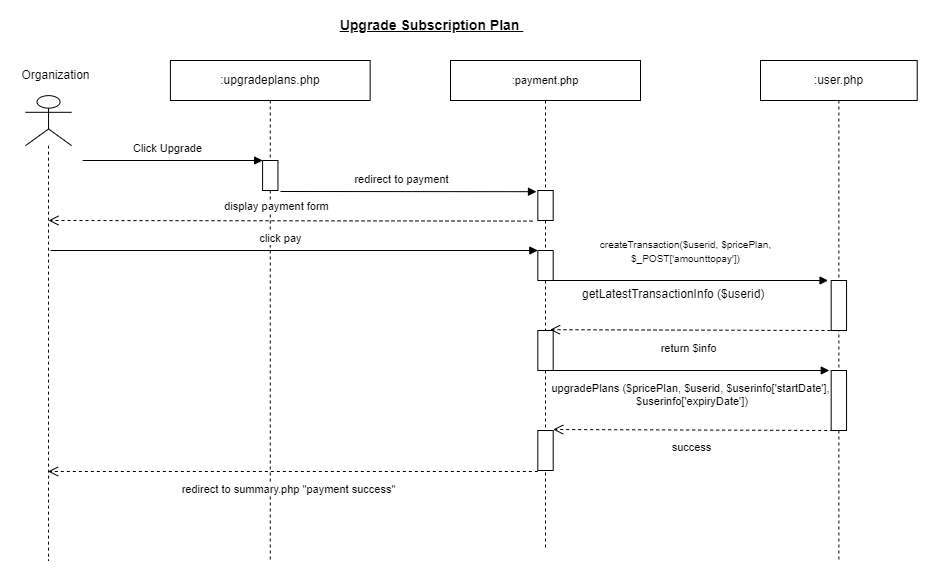

The diagram above was exported from draw.io. Its source (the exported page's mxGraphModel, read from the mxfile embedded in the PNG):
<mxGraphModel dx="1276" dy="614" grid="1" gridSize="10" guides="1" tooltips="1" connect="1" arrows="1" fold="1" page="1" pageScale="1" pageWidth="1169" pageHeight="827" math="0" shadow="0">
  <root>
    <mxCell id="0" />
    <mxCell id="1" parent="0" />
    <mxCell id="2" value=":user.php" style="shape=umlLifeline;perimeter=lifelinePerimeter;whiteSpace=wrap;html=1;container=0;collapsible=0;recursiveResize=0;outlineConnect=0;" vertex="1" parent="1">
      <mxGeometry x="880" y="140" width="156.72" height="500" as="geometry" />
    </mxCell>
    <mxCell id="3" value="Click Upgrade" style="html=1;verticalAlign=bottom;endArrow=block;rounded=0;elbow=vertical;" edge="1" parent="1">
      <mxGeometry x="-0.0556" y="3" width="80" relative="1" as="geometry">
        <mxPoint x="202.09" y="240" as="sourcePoint" />
        <mxPoint x="382.09" y="240" as="targetPoint" />
        <mxPoint as="offset" />
      </mxGeometry>
    </mxCell>
    <mxCell id="4" value="" style="shape=umlLifeline;participant=umlActor;perimeter=lifelinePerimeter;whiteSpace=wrap;html=1;container=0;collapsible=0;recursiveResize=0;verticalAlign=top;spacingTop=36;outlineConnect=0;fontFamily=Helvetica;fontSize=12;fontColor=default;align=center;strokeColor=default;fillColor=default;size=50;" vertex="1" parent="1">
      <mxGeometry x="145" y="175.14" width="46.09" height="464.86" as="geometry" />
    </mxCell>
    <mxCell id="5" value="Organization" style="text;html=1;align=center;verticalAlign=middle;resizable=1;points=[];autosize=1;strokeColor=none;fillColor=none;container=0;movable=1;rotatable=1;deletable=1;editable=1;connectable=1;locked=0;" vertex="1" parent="1">
      <mxGeometry x="130" y="140" width="90" height="30" as="geometry" />
    </mxCell>
    <mxCell id="6" value=":upgradeplans.php" style="shape=umlLifeline;perimeter=lifelinePerimeter;whiteSpace=wrap;html=1;container=0;collapsible=0;recursiveResize=0;outlineConnect=0;" vertex="1" parent="1">
      <mxGeometry x="289.9" y="140" width="199.75" height="500" as="geometry" />
    </mxCell>
    <mxCell id="7" value="" style="html=1;points=[];perimeter=orthogonalPerimeter;container=0;" vertex="1" parent="1">
      <mxGeometry x="382.09" y="240" width="15.37" height="30" as="geometry" />
    </mxCell>
    <mxCell id="8" value="&lt;font style=&quot;font-size: 11px;&quot;&gt;:payment.php&lt;/font&gt;" style="shape=umlLifeline;perimeter=lifelinePerimeter;whiteSpace=wrap;html=1;container=0;collapsible=0;recursiveResize=0;outlineConnect=0;" vertex="1" parent="1">
      <mxGeometry x="570" y="140" width="190" height="490" as="geometry" />
    </mxCell>
    <mxCell id="9" value="&lt;span style=&quot;font-size: 14px;&quot;&gt;&lt;b&gt;&lt;u&gt;Upgrade Subscription Plan&amp;nbsp;&lt;/u&gt;&lt;/b&gt;&lt;/span&gt;" style="text;html=1;align=center;verticalAlign=middle;resizable=0;points=[];autosize=1;strokeColor=none;fillColor=none;" vertex="1" parent="1">
      <mxGeometry x="445.56000000000006" y="90" width="210" height="30" as="geometry" />
    </mxCell>
    <mxCell id="10" value="" style="html=1;points=[];perimeter=orthogonalPerimeter;container=0;" vertex="1" parent="1">
      <mxGeometry x="657.32" y="270" width="15.37" height="30" as="geometry" />
    </mxCell>
    <mxCell id="11" value="" style="html=1;points=[];perimeter=orthogonalPerimeter;container=0;" vertex="1" parent="1">
      <mxGeometry x="657.32" y="330" width="15.37" height="30" as="geometry" />
    </mxCell>
    <mxCell id="12" value="" style="html=1;points=[];perimeter=orthogonalPerimeter;container=0;" vertex="1" parent="1">
      <mxGeometry x="950.68" y="360" width="15.37" height="50" as="geometry" />
    </mxCell>
    <mxCell id="13" value="redirect to payment" style="html=1;verticalAlign=bottom;endArrow=block;rounded=0;elbow=vertical;entryX=-0.086;entryY=0.04;entryDx=0;entryDy=0;entryPerimeter=0;" edge="1" target="10" parent="1">
      <mxGeometry x="-0.0557" y="3" width="80" relative="1" as="geometry">
        <mxPoint x="400" y="271" as="sourcePoint" />
        <mxPoint x="635" y="290" as="targetPoint" />
        <mxPoint as="offset" />
      </mxGeometry>
    </mxCell>
    <mxCell id="14" value="display payment form" style="html=1;verticalAlign=bottom;endArrow=open;dashed=1;endSize=8;rounded=0;elbow=vertical;exitX=-0.346;exitY=1.02;exitDx=0;exitDy=0;exitPerimeter=0;" edge="1" source="10" parent="1">
      <mxGeometry x="0.0578" y="-5" relative="1" as="geometry">
        <mxPoint x="657.3199999999999" y="353.83" as="sourcePoint" />
        <mxPoint x="168" y="300" as="targetPoint" />
        <mxPoint as="offset" />
        <Array as="points" />
      </mxGeometry>
    </mxCell>
    <mxCell id="15" value="click pay" style="html=1;verticalAlign=bottom;endArrow=block;rounded=0;elbow=vertical;" edge="1" target="11" parent="1">
      <mxGeometry x="-0.0556" y="3" width="80" relative="1" as="geometry">
        <mxPoint x="170" y="330" as="sourcePoint" />
        <mxPoint x="350" y="330" as="targetPoint" />
        <mxPoint as="offset" />
      </mxGeometry>
    </mxCell>
    <mxCell id="16" value="&lt;font style=&quot;font-size: 10px;&quot;&gt;createTransaction($userid, $pricePlan,&lt;br&gt;$_POST['amounttopay'])&lt;br&gt;&amp;nbsp;&lt;/font&gt;" style="html=1;verticalAlign=bottom;endArrow=block;rounded=0;elbow=vertical;" edge="1" parent="1">
      <mxGeometry x="-0.0283" width="80" relative="1" as="geometry">
        <mxPoint x="670" y="360" as="sourcePoint" />
        <mxPoint x="947.56" y="360" as="targetPoint" />
        <mxPoint as="offset" />
      </mxGeometry>
    </mxCell>
    <mxCell id="17" value="" style="html=1;points=[];perimeter=orthogonalPerimeter;container=0;" vertex="1" parent="1">
      <mxGeometry x="657.32" y="410" width="15.37" height="40" as="geometry" />
    </mxCell>
    <mxCell id="18" value="getLatestTransactionInfo ($userid)" style="text;whiteSpace=wrap;html=1;" vertex="1" parent="1">
      <mxGeometry x="700" y="360" width="220" height="40" as="geometry" />
    </mxCell>
    <mxCell id="19" value="return $info" style="html=1;verticalAlign=bottom;endArrow=open;dashed=1;endSize=8;rounded=0;elbow=vertical;entryX=0.799;entryY=-0.02;entryDx=0;entryDy=0;entryPerimeter=0;" edge="1" target="17" parent="1">
      <mxGeometry x="0.0164" y="27" relative="1" as="geometry">
        <mxPoint x="950" y="410" as="sourcePoint" />
        <mxPoint x="850.6800000000001" y="413" as="targetPoint" />
        <mxPoint as="offset" />
        <Array as="points" />
      </mxGeometry>
    </mxCell>
    <mxCell id="20" value="upgradePlans ($pricePlan, $userid, $userinfo['startDate'],&lt;br&gt;&amp;nbsp;$userinfo['expiryDate'])" style="html=1;verticalAlign=bottom;endArrow=block;rounded=0;elbow=vertical;" edge="1" parent="1">
      <mxGeometry y="-40" width="80" relative="1" as="geometry">
        <mxPoint x="671.2199999999999" y="450" as="sourcePoint" />
        <mxPoint x="948.7799999999999" y="450" as="targetPoint" />
        <mxPoint as="offset" />
      </mxGeometry>
    </mxCell>
    <mxCell id="21" value="" style="html=1;points=[];perimeter=orthogonalPerimeter;container=0;" vertex="1" parent="1">
      <mxGeometry x="950.68" y="450" width="15.37" height="60" as="geometry" />
    </mxCell>
    <mxCell id="22" value="" style="html=1;points=[];perimeter=orthogonalPerimeter;container=0;" vertex="1" parent="1">
      <mxGeometry x="657.32" y="510" width="15.37" height="40" as="geometry" />
    </mxCell>
    <mxCell id="23" value="success" style="html=1;verticalAlign=bottom;endArrow=open;dashed=1;endSize=8;rounded=0;elbow=vertical;entryX=0.799;entryY=-0.02;entryDx=0;entryDy=0;entryPerimeter=0;" edge="1" parent="1">
      <mxGeometry x="0.0164" y="27" relative="1" as="geometry">
        <mxPoint x="952.69" y="510" as="sourcePoint" />
        <mxPoint x="672.69" y="509" as="targetPoint" />
        <mxPoint as="offset" />
        <Array as="points" />
      </mxGeometry>
    </mxCell>
    <mxCell id="24" value="redirect to summary.php &quot;payment success&quot;" style="html=1;verticalAlign=bottom;endArrow=open;dashed=1;endSize=8;rounded=0;elbow=vertical;" edge="1" target="4" parent="1">
      <mxGeometry x="0.0164" y="27" relative="1" as="geometry">
        <mxPoint x="657.3199999999999" y="551" as="sourcePoint" />
        <mxPoint x="377.32" y="550" as="targetPoint" />
        <mxPoint as="offset" />
        <Array as="points" />
      </mxGeometry>
    </mxCell>
  </root>
</mxGraphModel>